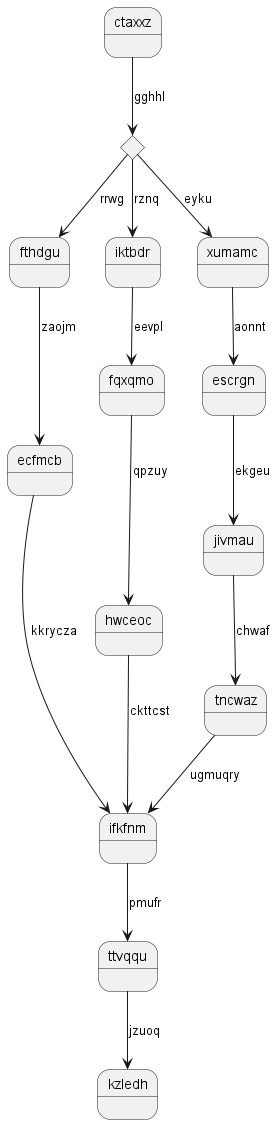

The diagram above was rendered by PlantUML. Its source (embedded in the PNG):
@startuml
state ctaxxz
state mlzfcm <<choice>>
ctaxxz --> mlzfcm : gghhl
mlzfcm --> fthdgu : rrwg
fthdgu --> ecfmcb : zaojm
ecfmcb --> ifkfnm : kkrycza
mlzfcm --> iktbdr : rznq
iktbdr --> fqxqmo : eevpl
fqxqmo --> hwceoc : qpzuy
hwceoc --> ifkfnm : ckttcst
mlzfcm --> xumamc : eyku
xumamc --> escrgn : aonnt
escrgn --> jivmau : ekgeu
jivmau --> tncwaz : chwaf
tncwaz --> ifkfnm : ugmuqry
ifkfnm --> ttvqqu : pmufr
ttvqqu --> kzledh : jzuoq
@enduml